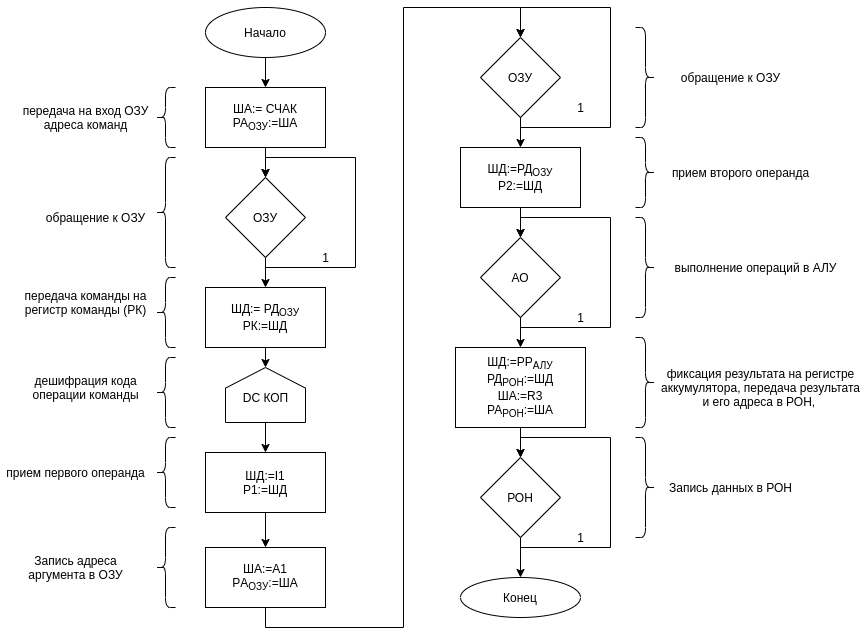

The diagram above was exported from draw.io. Its source (the exported page's mxGraphModel, read from the mxfile embedded in the PNG):
<mxGraphModel dx="1038" dy="596" grid="1" gridSize="10" guides="1" tooltips="1" connect="1" arrows="1" fold="1" page="1" pageScale="1" pageWidth="827" pageHeight="1169" math="0" shadow="0">
  <root>
    <mxCell id="0" />
    <mxCell id="1" parent="0" />
    <mxCell id="imD4GtyS15Lzkf4ocryi-19" style="edgeStyle=orthogonalEdgeStyle;rounded=0;orthogonalLoop=1;jettySize=auto;html=1;" parent="1" source="imD4GtyS15Lzkf4ocryi-1" target="imD4GtyS15Lzkf4ocryi-2" edge="1">
      <mxGeometry relative="1" as="geometry" />
    </mxCell>
    <mxCell id="imD4GtyS15Lzkf4ocryi-1" value="Начало" style="ellipse;whiteSpace=wrap;html=1;" parent="1" vertex="1">
      <mxGeometry x="280" y="140" width="120" height="50" as="geometry" />
    </mxCell>
    <mxCell id="imD4GtyS15Lzkf4ocryi-20" style="edgeStyle=orthogonalEdgeStyle;rounded=0;orthogonalLoop=1;jettySize=auto;html=1;exitX=0.5;exitY=1;exitDx=0;exitDy=0;" parent="1" source="imD4GtyS15Lzkf4ocryi-2" target="imD4GtyS15Lzkf4ocryi-4" edge="1">
      <mxGeometry relative="1" as="geometry" />
    </mxCell>
    <mxCell id="imD4GtyS15Lzkf4ocryi-2" value="ША:= СЧАК&lt;br&gt;РА&lt;sub&gt;ОЗУ&lt;/sub&gt;:=ША" style="rounded=0;whiteSpace=wrap;html=1;" parent="1" vertex="1">
      <mxGeometry x="280" y="220" width="120" height="60" as="geometry" />
    </mxCell>
    <mxCell id="imD4GtyS15Lzkf4ocryi-24" style="edgeStyle=orthogonalEdgeStyle;rounded=0;orthogonalLoop=1;jettySize=auto;html=1;exitX=0.5;exitY=1;exitDx=0;exitDy=0;entryX=0.5;entryY=1;entryDx=0;entryDy=0;" parent="1" source="imD4GtyS15Lzkf4ocryi-3" target="imD4GtyS15Lzkf4ocryi-5" edge="1">
      <mxGeometry relative="1" as="geometry" />
    </mxCell>
    <mxCell id="imD4GtyS15Lzkf4ocryi-3" value="ШД:= РД&lt;sub&gt;ОЗУ&lt;/sub&gt;&lt;br&gt;РК:=ШД" style="rounded=0;whiteSpace=wrap;html=1;" parent="1" vertex="1">
      <mxGeometry x="280" y="420" width="120" height="60" as="geometry" />
    </mxCell>
    <mxCell id="imD4GtyS15Lzkf4ocryi-21" style="edgeStyle=orthogonalEdgeStyle;rounded=0;orthogonalLoop=1;jettySize=auto;html=1;exitX=0.5;exitY=1;exitDx=0;exitDy=0;" parent="1" source="imD4GtyS15Lzkf4ocryi-4" edge="1">
      <mxGeometry relative="1" as="geometry">
        <mxPoint x="340" y="310" as="targetPoint" />
        <Array as="points">
          <mxPoint x="340" y="400" />
          <mxPoint x="430" y="400" />
          <mxPoint x="430" y="290" />
          <mxPoint x="340" y="290" />
        </Array>
      </mxGeometry>
    </mxCell>
    <mxCell id="imD4GtyS15Lzkf4ocryi-23" style="edgeStyle=orthogonalEdgeStyle;rounded=0;orthogonalLoop=1;jettySize=auto;html=1;exitX=0.5;exitY=1;exitDx=0;exitDy=0;entryX=0.5;entryY=0;entryDx=0;entryDy=0;" parent="1" source="imD4GtyS15Lzkf4ocryi-4" target="imD4GtyS15Lzkf4ocryi-3" edge="1">
      <mxGeometry relative="1" as="geometry" />
    </mxCell>
    <mxCell id="imD4GtyS15Lzkf4ocryi-4" value="ОЗУ" style="rhombus;whiteSpace=wrap;html=1;" parent="1" vertex="1">
      <mxGeometry x="300" y="310" width="80" height="80" as="geometry" />
    </mxCell>
    <mxCell id="imD4GtyS15Lzkf4ocryi-9" value="" style="group" parent="1" vertex="1" connectable="0">
      <mxGeometry x="300" y="500" width="80" height="55" as="geometry" />
    </mxCell>
    <mxCell id="imD4GtyS15Lzkf4ocryi-5" value="" style="shape=offPageConnector;whiteSpace=wrap;html=1;rotation=-180;" parent="imD4GtyS15Lzkf4ocryi-9" vertex="1">
      <mxGeometry width="80" height="55" as="geometry" />
    </mxCell>
    <mxCell id="imD4GtyS15Lzkf4ocryi-8" value="DC КОП" style="text;html=1;align=center;verticalAlign=middle;resizable=0;points=[];autosize=1;strokeColor=none;fillColor=none;" parent="imD4GtyS15Lzkf4ocryi-9" vertex="1">
      <mxGeometry x="10" y="20" width="60" height="20" as="geometry" />
    </mxCell>
    <mxCell id="imD4GtyS15Lzkf4ocryi-26" style="edgeStyle=orthogonalEdgeStyle;rounded=0;orthogonalLoop=1;jettySize=auto;html=1;exitX=0.5;exitY=1;exitDx=0;exitDy=0;" parent="1" source="imD4GtyS15Lzkf4ocryi-10" target="imD4GtyS15Lzkf4ocryi-11" edge="1">
      <mxGeometry relative="1" as="geometry" />
    </mxCell>
    <mxCell id="imD4GtyS15Lzkf4ocryi-10" value="ШД:=I1&lt;br&gt;P1:=ШД" style="rounded=0;whiteSpace=wrap;html=1;strokeWidth=1;" parent="1" vertex="1">
      <mxGeometry x="280" y="585" width="120" height="60" as="geometry" />
    </mxCell>
    <mxCell id="imD4GtyS15Lzkf4ocryi-27" style="edgeStyle=orthogonalEdgeStyle;rounded=0;orthogonalLoop=1;jettySize=auto;html=1;exitX=0.5;exitY=1;exitDx=0;exitDy=0;entryX=0.5;entryY=0;entryDx=0;entryDy=0;" parent="1" source="imD4GtyS15Lzkf4ocryi-11" target="imD4GtyS15Lzkf4ocryi-12" edge="1">
      <mxGeometry relative="1" as="geometry">
        <Array as="points">
          <mxPoint x="340" y="760" />
          <mxPoint x="478" y="760" />
          <mxPoint x="478" y="140" />
          <mxPoint x="595" y="140" />
        </Array>
      </mxGeometry>
    </mxCell>
    <mxCell id="imD4GtyS15Lzkf4ocryi-11" value="ША:=A1&lt;br&gt;PА&lt;sub&gt;ОЗУ&lt;/sub&gt;:=ША" style="rounded=0;whiteSpace=wrap;html=1;strokeWidth=1;" parent="1" vertex="1">
      <mxGeometry x="280" y="680" width="120" height="60" as="geometry" />
    </mxCell>
    <mxCell id="imD4GtyS15Lzkf4ocryi-28" style="edgeStyle=orthogonalEdgeStyle;rounded=0;orthogonalLoop=1;jettySize=auto;html=1;exitX=0.5;exitY=1;exitDx=0;exitDy=0;" parent="1" source="imD4GtyS15Lzkf4ocryi-12" target="imD4GtyS15Lzkf4ocryi-13" edge="1">
      <mxGeometry relative="1" as="geometry" />
    </mxCell>
    <mxCell id="imD4GtyS15Lzkf4ocryi-12" value="ОЗУ" style="rhombus;whiteSpace=wrap;html=1;strokeWidth=1;" parent="1" vertex="1">
      <mxGeometry x="555" y="170" width="80" height="80" as="geometry" />
    </mxCell>
    <mxCell id="imD4GtyS15Lzkf4ocryi-29" style="edgeStyle=orthogonalEdgeStyle;rounded=0;orthogonalLoop=1;jettySize=auto;html=1;exitX=0.5;exitY=1;exitDx=0;exitDy=0;entryX=0.5;entryY=0;entryDx=0;entryDy=0;" parent="1" source="imD4GtyS15Lzkf4ocryi-13" target="imD4GtyS15Lzkf4ocryi-14" edge="1">
      <mxGeometry relative="1" as="geometry" />
    </mxCell>
    <mxCell id="imD4GtyS15Lzkf4ocryi-13" value="ШД:=РД&lt;sub&gt;ОЗУ&lt;/sub&gt;&lt;br&gt;P2:=ШД" style="rounded=0;whiteSpace=wrap;html=1;strokeWidth=1;" parent="1" vertex="1">
      <mxGeometry x="535" y="280" width="120" height="60" as="geometry" />
    </mxCell>
    <mxCell id="imD4GtyS15Lzkf4ocryi-30" style="edgeStyle=orthogonalEdgeStyle;rounded=0;orthogonalLoop=1;jettySize=auto;html=1;exitX=0.5;exitY=1;exitDx=0;exitDy=0;" parent="1" source="imD4GtyS15Lzkf4ocryi-14" target="imD4GtyS15Lzkf4ocryi-15" edge="1">
      <mxGeometry relative="1" as="geometry" />
    </mxCell>
    <mxCell id="imD4GtyS15Lzkf4ocryi-14" value="АО" style="rhombus;whiteSpace=wrap;html=1;strokeWidth=1;" parent="1" vertex="1">
      <mxGeometry x="555" y="370" width="80" height="80" as="geometry" />
    </mxCell>
    <mxCell id="imD4GtyS15Lzkf4ocryi-32" style="edgeStyle=orthogonalEdgeStyle;rounded=0;orthogonalLoop=1;jettySize=auto;html=1;exitX=0.5;exitY=1;exitDx=0;exitDy=0;entryX=0.5;entryY=0;entryDx=0;entryDy=0;" parent="1" source="imD4GtyS15Lzkf4ocryi-15" target="imD4GtyS15Lzkf4ocryi-16" edge="1">
      <mxGeometry relative="1" as="geometry" />
    </mxCell>
    <mxCell id="imD4GtyS15Lzkf4ocryi-15" value="ШД:=РР&lt;sub&gt;АЛУ&lt;br&gt;&lt;/sub&gt;РД&lt;sub&gt;РОН&lt;/sub&gt;:=ШД&lt;br&gt;ША:=R3&lt;br&gt;РА&lt;sub&gt;РОН&lt;/sub&gt;:=ША" style="rounded=0;whiteSpace=wrap;html=1;strokeWidth=1;" parent="1" vertex="1">
      <mxGeometry x="530" y="480" width="130" height="80" as="geometry" />
    </mxCell>
    <mxCell id="imD4GtyS15Lzkf4ocryi-33" style="edgeStyle=orthogonalEdgeStyle;rounded=0;orthogonalLoop=1;jettySize=auto;html=1;exitX=0.5;exitY=1;exitDx=0;exitDy=0;" parent="1" source="imD4GtyS15Lzkf4ocryi-16" target="imD4GtyS15Lzkf4ocryi-18" edge="1">
      <mxGeometry relative="1" as="geometry" />
    </mxCell>
    <mxCell id="imD4GtyS15Lzkf4ocryi-16" value="РОН" style="rhombus;whiteSpace=wrap;html=1;strokeWidth=1;" parent="1" vertex="1">
      <mxGeometry x="555" y="590" width="80" height="80" as="geometry" />
    </mxCell>
    <mxCell id="imD4GtyS15Lzkf4ocryi-18" value="Конец" style="ellipse;whiteSpace=wrap;html=1;strokeWidth=1;" parent="1" vertex="1">
      <mxGeometry x="535" y="710" width="120" height="40" as="geometry" />
    </mxCell>
    <mxCell id="imD4GtyS15Lzkf4ocryi-25" style="edgeStyle=orthogonalEdgeStyle;rounded=0;orthogonalLoop=1;jettySize=auto;html=1;exitX=0.5;exitY=0;exitDx=0;exitDy=0;entryX=0.5;entryY=0;entryDx=0;entryDy=0;" parent="1" source="imD4GtyS15Lzkf4ocryi-5" target="imD4GtyS15Lzkf4ocryi-10" edge="1">
      <mxGeometry relative="1" as="geometry" />
    </mxCell>
    <mxCell id="imD4GtyS15Lzkf4ocryi-34" style="edgeStyle=orthogonalEdgeStyle;rounded=0;orthogonalLoop=1;jettySize=auto;html=1;exitX=0.5;exitY=1;exitDx=0;exitDy=0;entryX=0.5;entryY=0;entryDx=0;entryDy=0;" parent="1" source="imD4GtyS15Lzkf4ocryi-16" target="imD4GtyS15Lzkf4ocryi-16" edge="1">
      <mxGeometry relative="1" as="geometry">
        <Array as="points">
          <mxPoint x="595" y="680" />
          <mxPoint x="685" y="680" />
          <mxPoint x="685" y="570" />
          <mxPoint x="595" y="570" />
        </Array>
      </mxGeometry>
    </mxCell>
    <mxCell id="imD4GtyS15Lzkf4ocryi-35" style="edgeStyle=orthogonalEdgeStyle;rounded=0;orthogonalLoop=1;jettySize=auto;html=1;exitX=0.5;exitY=1;exitDx=0;exitDy=0;entryX=0.5;entryY=0;entryDx=0;entryDy=0;" parent="1" source="imD4GtyS15Lzkf4ocryi-14" target="imD4GtyS15Lzkf4ocryi-14" edge="1">
      <mxGeometry relative="1" as="geometry">
        <Array as="points">
          <mxPoint x="595" y="460" />
          <mxPoint x="685" y="460" />
          <mxPoint x="685" y="350" />
          <mxPoint x="595" y="350" />
        </Array>
      </mxGeometry>
    </mxCell>
    <mxCell id="imD4GtyS15Lzkf4ocryi-36" style="edgeStyle=orthogonalEdgeStyle;rounded=0;orthogonalLoop=1;jettySize=auto;html=1;exitX=0.5;exitY=1;exitDx=0;exitDy=0;entryX=0.5;entryY=0;entryDx=0;entryDy=0;" parent="1" source="imD4GtyS15Lzkf4ocryi-12" target="imD4GtyS15Lzkf4ocryi-12" edge="1">
      <mxGeometry relative="1" as="geometry">
        <Array as="points">
          <mxPoint x="595" y="260" />
          <mxPoint x="685" y="260" />
          <mxPoint x="685" y="140" />
          <mxPoint x="595" y="140" />
        </Array>
      </mxGeometry>
    </mxCell>
    <mxCell id="imD4GtyS15Lzkf4ocryi-37" value="1" style="text;html=1;align=center;verticalAlign=middle;resizable=0;points=[];autosize=1;strokeColor=none;fillColor=none;" parent="1" vertex="1">
      <mxGeometry x="390" y="380" width="20" height="20" as="geometry" />
    </mxCell>
    <mxCell id="imD4GtyS15Lzkf4ocryi-38" value="1" style="text;html=1;align=center;verticalAlign=middle;resizable=0;points=[];autosize=1;strokeColor=none;fillColor=none;" parent="1" vertex="1">
      <mxGeometry x="645" y="230" width="20" height="20" as="geometry" />
    </mxCell>
    <mxCell id="imD4GtyS15Lzkf4ocryi-39" value="1" style="text;html=1;align=center;verticalAlign=middle;resizable=0;points=[];autosize=1;strokeColor=none;fillColor=none;" parent="1" vertex="1">
      <mxGeometry x="645" y="440" width="20" height="20" as="geometry" />
    </mxCell>
    <mxCell id="imD4GtyS15Lzkf4ocryi-40" value="1" style="text;html=1;align=center;verticalAlign=middle;resizable=0;points=[];autosize=1;strokeColor=none;fillColor=none;" parent="1" vertex="1">
      <mxGeometry x="645" y="660" width="20" height="20" as="geometry" />
    </mxCell>
    <mxCell id="ecmiab-WGenmMgRuyE3S-1" value="" style="shape=curlyBracket;whiteSpace=wrap;html=1;rounded=1;hachureGap=4;pointerEvents=0;" vertex="1" parent="1">
      <mxGeometry x="230" y="410" width="20" height="70" as="geometry" />
    </mxCell>
    <mxCell id="ecmiab-WGenmMgRuyE3S-2" value="" style="shape=curlyBracket;whiteSpace=wrap;html=1;rounded=1;hachureGap=4;pointerEvents=0;" vertex="1" parent="1">
      <mxGeometry x="230" y="220" width="20" height="60" as="geometry" />
    </mxCell>
    <mxCell id="ecmiab-WGenmMgRuyE3S-3" value="передача на вход ОЗУ&lt;br/&gt;адреса команд" style="text;html=1;align=center;verticalAlign=middle;resizable=0;points=[];autosize=1;strokeColor=none;fillColor=none;" vertex="1" parent="1">
      <mxGeometry x="90" y="235" width="140" height="30" as="geometry" />
    </mxCell>
    <mxCell id="ecmiab-WGenmMgRuyE3S-4" value="" style="shape=curlyBracket;whiteSpace=wrap;html=1;rounded=1;hachureGap=4;pointerEvents=0;" vertex="1" parent="1">
      <mxGeometry x="230" y="290" width="20" height="110" as="geometry" />
    </mxCell>
    <mxCell id="ecmiab-WGenmMgRuyE3S-5" value="обращение к ОЗУ" style="text;html=1;align=center;verticalAlign=middle;resizable=0;points=[];autosize=1;strokeColor=none;fillColor=none;" vertex="1" parent="1">
      <mxGeometry x="115" y="340" width="110" height="20" as="geometry" />
    </mxCell>
    <mxCell id="ecmiab-WGenmMgRuyE3S-7" value="передача команды на&lt;br/&gt;регистр команды (РК)" style="text;html=1;align=center;verticalAlign=middle;resizable=0;points=[];autosize=1;strokeColor=none;fillColor=none;" vertex="1" parent="1">
      <mxGeometry x="90" y="420" width="140" height="30" as="geometry" />
    </mxCell>
    <mxCell id="ecmiab-WGenmMgRuyE3S-8" value="" style="shape=curlyBracket;whiteSpace=wrap;html=1;rounded=1;hachureGap=4;pointerEvents=0;" vertex="1" parent="1">
      <mxGeometry x="230" y="490" width="20" height="70" as="geometry" />
    </mxCell>
    <mxCell id="ecmiab-WGenmMgRuyE3S-9" value="дешифрация кода&lt;br/&gt;операции команды" style="text;html=1;align=center;verticalAlign=middle;resizable=0;points=[];autosize=1;strokeColor=none;fillColor=none;" vertex="1" parent="1">
      <mxGeometry x="100" y="505" width="120" height="30" as="geometry" />
    </mxCell>
    <mxCell id="ecmiab-WGenmMgRuyE3S-10" value="прием первого операнда" style="text;html=1;align=center;verticalAlign=middle;resizable=0;points=[];autosize=1;strokeColor=none;fillColor=none;" vertex="1" parent="1">
      <mxGeometry x="75" y="595" width="150" height="20" as="geometry" />
    </mxCell>
    <mxCell id="ecmiab-WGenmMgRuyE3S-11" value="" style="shape=curlyBracket;whiteSpace=wrap;html=1;rounded=1;hachureGap=4;pointerEvents=0;" vertex="1" parent="1">
      <mxGeometry x="230" y="570" width="20" height="70" as="geometry" />
    </mxCell>
    <mxCell id="ecmiab-WGenmMgRuyE3S-15" value="" style="shape=curlyBracket;whiteSpace=wrap;html=1;rounded=1;flipH=1;hachureGap=4;pointerEvents=0;" vertex="1" parent="1">
      <mxGeometry x="710" y="160" width="20" height="100" as="geometry" />
    </mxCell>
    <mxCell id="ecmiab-WGenmMgRuyE3S-16" value="обращение к ОЗУ" style="text;html=1;align=center;verticalAlign=middle;resizable=0;points=[];autosize=1;strokeColor=none;fillColor=none;" vertex="1" parent="1">
      <mxGeometry x="750" y="200" width="110" height="20" as="geometry" />
    </mxCell>
    <mxCell id="ecmiab-WGenmMgRuyE3S-17" value="" style="shape=curlyBracket;whiteSpace=wrap;html=1;rounded=1;flipH=1;hachureGap=4;pointerEvents=0;" vertex="1" parent="1">
      <mxGeometry x="710" y="350" width="20" height="100" as="geometry" />
    </mxCell>
    <mxCell id="ecmiab-WGenmMgRuyE3S-18" value="выполнение операций в АЛУ" style="text;html=1;align=center;verticalAlign=middle;resizable=0;points=[];autosize=1;strokeColor=none;fillColor=none;" vertex="1" parent="1">
      <mxGeometry x="740" y="390" width="180" height="20" as="geometry" />
    </mxCell>
    <mxCell id="ecmiab-WGenmMgRuyE3S-19" value="" style="shape=curlyBracket;whiteSpace=wrap;html=1;rounded=1;flipH=1;hachureGap=4;pointerEvents=0;" vertex="1" parent="1">
      <mxGeometry x="710" y="270" width="20" height="70" as="geometry" />
    </mxCell>
    <mxCell id="ecmiab-WGenmMgRuyE3S-21" value="прием второго операнда" style="text;html=1;align=center;verticalAlign=middle;resizable=0;points=[];autosize=1;strokeColor=none;fillColor=none;" vertex="1" parent="1">
      <mxGeometry x="740" y="295" width="150" height="20" as="geometry" />
    </mxCell>
    <mxCell id="ecmiab-WGenmMgRuyE3S-22" value="" style="shape=curlyBracket;whiteSpace=wrap;html=1;rounded=1;flipH=1;hachureGap=4;pointerEvents=0;" vertex="1" parent="1">
      <mxGeometry x="710" y="470" width="20" height="90" as="geometry" />
    </mxCell>
    <mxCell id="ecmiab-WGenmMgRuyE3S-23" value="фиксация результата на регистре&lt;br&gt;аккумулятора, передача результата&lt;br&gt;и его адреса в РОН,&amp;nbsp;" style="text;align=center;verticalAlign=middle;resizable=0;points=[];autosize=1;strokeColor=none;fillColor=none;html=1;" vertex="1" parent="1">
      <mxGeometry x="730" y="495" width="210" height="50" as="geometry" />
    </mxCell>
    <mxCell id="ecmiab-WGenmMgRuyE3S-24" value="" style="shape=curlyBracket;whiteSpace=wrap;html=1;rounded=1;flipH=1;hachureGap=4;pointerEvents=0;" vertex="1" parent="1">
      <mxGeometry x="710" y="570" width="20" height="100" as="geometry" />
    </mxCell>
    <mxCell id="ecmiab-WGenmMgRuyE3S-27" value="Запись данных в РОН" style="text;html=1;align=center;verticalAlign=middle;resizable=0;points=[];autosize=1;strokeColor=none;fillColor=none;" vertex="1" parent="1">
      <mxGeometry x="735" y="610" width="140" height="20" as="geometry" />
    </mxCell>
    <mxCell id="ecmiab-WGenmMgRuyE3S-30" value="" style="shape=curlyBracket;whiteSpace=wrap;html=1;rounded=1;hachureGap=4;pointerEvents=0;" vertex="1" parent="1">
      <mxGeometry x="230" y="660" width="20" height="80" as="geometry" />
    </mxCell>
    <mxCell id="ecmiab-WGenmMgRuyE3S-31" value="Запись адреса&lt;br&gt;аргумента в ОЗУ" style="text;html=1;align=center;verticalAlign=middle;resizable=0;points=[];autosize=1;strokeColor=none;fillColor=none;" vertex="1" parent="1">
      <mxGeometry x="95" y="685" width="110" height="30" as="geometry" />
    </mxCell>
  </root>
</mxGraphModel>